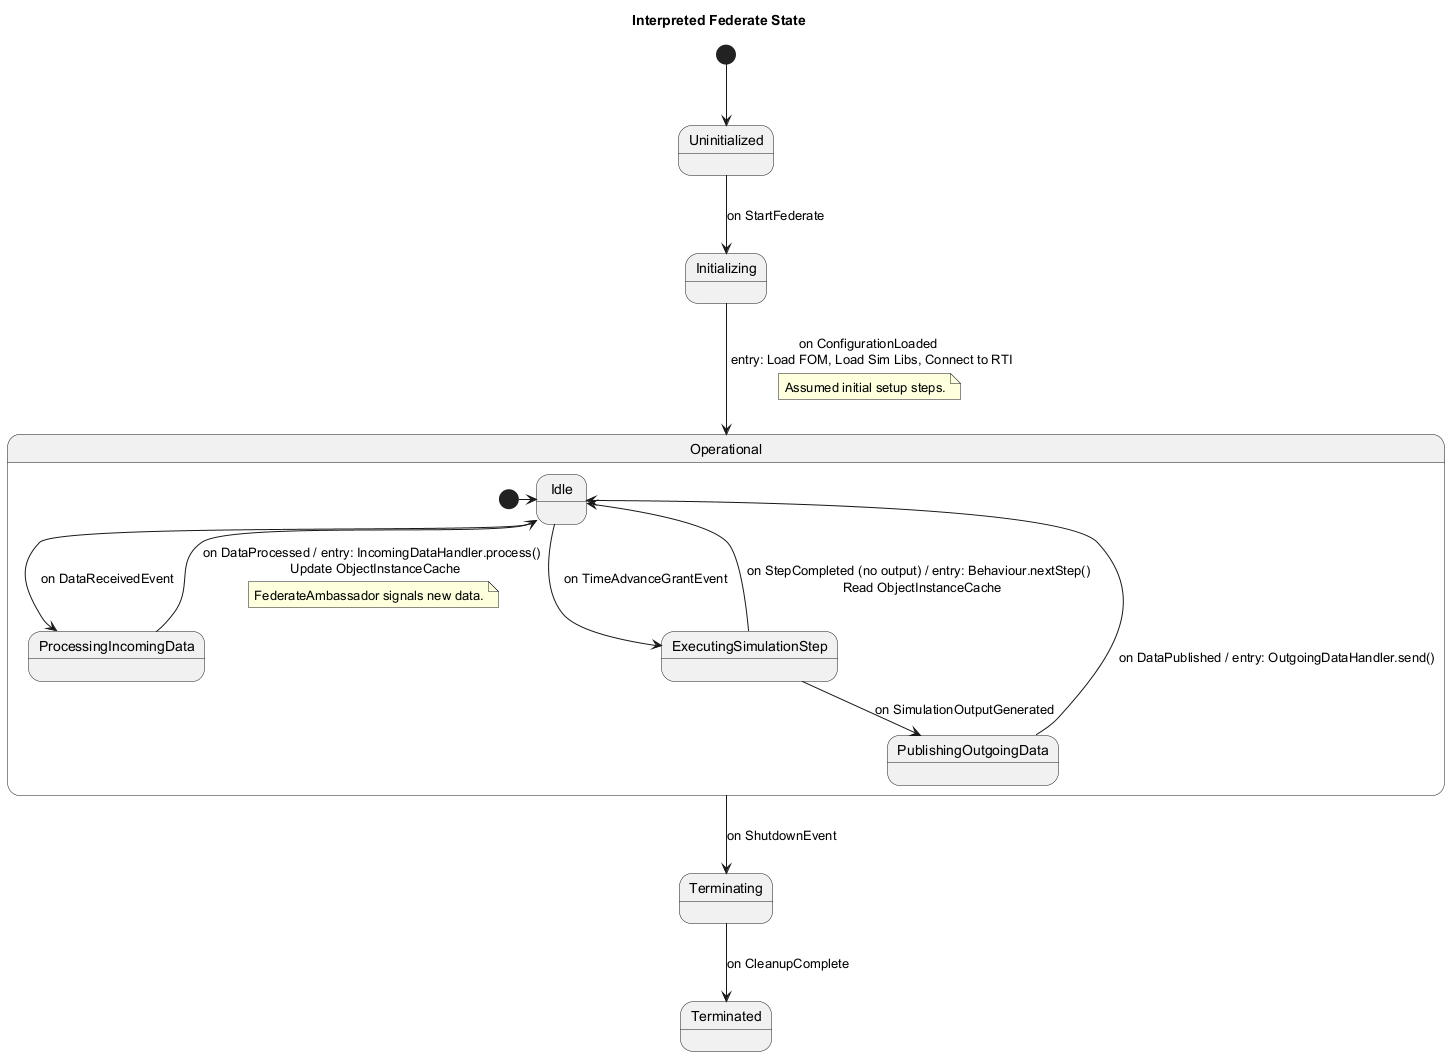

The diagram above was rendered by PlantUML. Its source (embedded in the PNG):
@startuml
title Interpreted Federate State

state "Uninitialized" as Uninit
state "Initializing" as Init
state "Operational" as Op {
    state "Idle"
    state "ProcessingIncomingData" as PID
    state "ExecutingSimulationStep" as ESS
    state "PublishingOutgoingData" as POD

    [*] -> Idle
    Idle --> PID : on DataReceivedEvent
    PID --> Idle : on DataProcessed / entry: IncomingDataHandler.process() \n Update ObjectInstanceCache
    note on link: FederateAmbassador signals new data.

    Idle --> ESS : on TimeAdvanceGrantEvent
    ESS --> Idle : on StepCompleted (no output) / entry: Behaviour.nextStep() \n Read ObjectInstanceCache
    ESS --> POD : on SimulationOutputGenerated
    POD --> Idle : on DataPublished / entry: OutgoingDataHandler.send()

}
state "Terminating"
state "Terminated" as End

[*] --> Uninit
Uninit --> Init : on StartFederate
Init --> Op : on ConfigurationLoaded \n entry: Load FOM, Load Sim Libs, Connect to RTI
note on link: Assumed initial setup steps.

Op --> Terminating : on ShutdownEvent
Terminating --> End : on CleanupComplete

@enduml